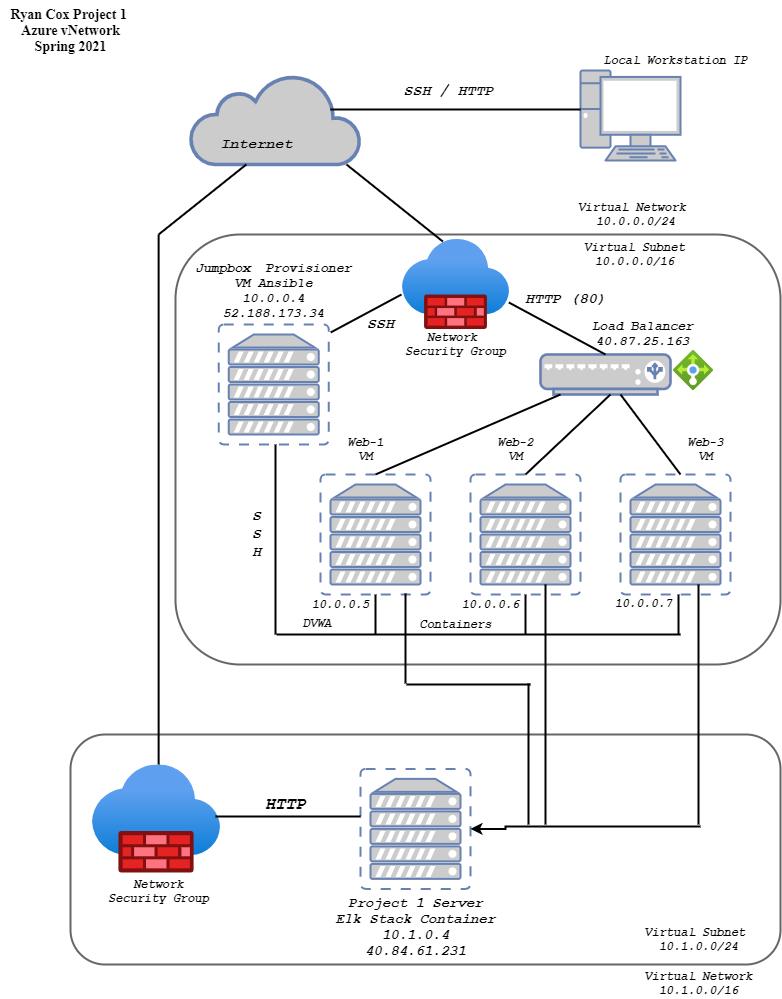

The diagram above was exported from draw.io. Its source (the exported page's mxGraphModel, read from the mxfile embedded in the PNG):
<mxGraphModel dx="1038" dy="548" grid="1" gridSize="10" guides="1" tooltips="1" connect="1" arrows="1" fold="1" page="1" pageScale="1" pageWidth="850" pageHeight="1100" math="0" shadow="0">
  <root>
    <mxCell id="0" />
    <mxCell id="1" parent="0" />
    <mxCell id="ioKiwhDzJexgNbMwN69U-1" value="" style="aspect=fixed;html=1;points=[];align=center;image;fontSize=12;image=img/lib/azure2/networking/Firewalls.svg;" parent="1" vertex="1">
      <mxGeometry x="412" y="245" width="106.5" height="90" as="geometry" />
    </mxCell>
    <mxCell id="ioKiwhDzJexgNbMwN69U-2" value="" style="aspect=fixed;html=1;points=[];align=center;image;fontSize=12;image=img/lib/azure2/networking/Firewalls.svg;" parent="1" vertex="1">
      <mxGeometry x="102.01" y="770.38" width="128.25" height="108.38" as="geometry" />
    </mxCell>
    <mxCell id="ioKiwhDzJexgNbMwN69U-3" value="" style="aspect=fixed;html=1;points=[];align=center;image;fontSize=12;image=img/lib/azure2/networking/Load_Balancers.svg;" parent="1" vertex="1">
      <mxGeometry x="683" y="356" width="40" height="40" as="geometry" />
    </mxCell>
    <mxCell id="ioKiwhDzJexgNbMwN69U-4" value="" style="fontColor=#0066CC;verticalAlign=top;verticalLabelPosition=bottom;labelPosition=center;align=center;html=1;outlineConnect=0;fillColor=#CCCCCC;strokeColor=#6881B3;gradientColor=none;gradientDirection=north;strokeWidth=2;shape=mxgraph.networks.virtual_server;" parent="1" vertex="1">
      <mxGeometry x="630" y="480" width="110" height="120" as="geometry" />
    </mxCell>
    <mxCell id="ioKiwhDzJexgNbMwN69U-5" value="" style="fontColor=#0066CC;verticalAlign=top;verticalLabelPosition=bottom;labelPosition=center;align=center;html=1;outlineConnect=0;fillColor=#CCCCCC;strokeColor=#6881B3;gradientColor=none;gradientDirection=north;strokeWidth=2;shape=mxgraph.networks.virtual_server;" parent="1" vertex="1">
      <mxGeometry x="370" y="774.38" width="110" height="120" as="geometry" />
    </mxCell>
    <mxCell id="ioKiwhDzJexgNbMwN69U-6" value="" style="fontColor=#0066CC;verticalAlign=top;verticalLabelPosition=bottom;labelPosition=center;align=center;html=1;outlineConnect=0;fillColor=#CCCCCC;strokeColor=#6881B3;gradientColor=none;gradientDirection=north;strokeWidth=2;shape=mxgraph.networks.virtual_server;" parent="1" vertex="1">
      <mxGeometry x="330" y="480" width="110" height="120" as="geometry" />
    </mxCell>
    <mxCell id="ioKiwhDzJexgNbMwN69U-7" value="" style="fontColor=#0066CC;verticalAlign=top;verticalLabelPosition=bottom;labelPosition=center;align=center;html=1;outlineConnect=0;fillColor=#CCCCCC;strokeColor=#6881B3;gradientColor=none;gradientDirection=north;strokeWidth=2;shape=mxgraph.networks.virtual_server;" parent="1" vertex="1">
      <mxGeometry x="480" y="480" width="110" height="120" as="geometry" />
    </mxCell>
    <mxCell id="ioKiwhDzJexgNbMwN69U-8" value="" style="html=1;outlineConnect=0;fillColor=#CCCCCC;strokeColor=#6881B3;gradientColor=none;gradientDirection=north;strokeWidth=2;shape=mxgraph.networks.cloud;fontColor=#ffffff;" parent="1" vertex="1">
      <mxGeometry x="200" y="80" width="170" height="90" as="geometry" />
    </mxCell>
    <mxCell id="ioKiwhDzJexgNbMwN69U-9" value="" style="fontColor=#0066CC;verticalAlign=top;verticalLabelPosition=bottom;labelPosition=center;align=center;html=1;outlineConnect=0;fillColor=#CCCCCC;strokeColor=#6881B3;gradientColor=none;gradientDirection=north;strokeWidth=2;shape=mxgraph.networks.load_balancer;" parent="1" vertex="1">
      <mxGeometry x="550" y="360" width="130" height="40" as="geometry" />
    </mxCell>
    <mxCell id="ioKiwhDzJexgNbMwN69U-10" value="" style="fontColor=#0066CC;verticalAlign=top;verticalLabelPosition=bottom;labelPosition=center;align=center;html=1;outlineConnect=0;fillColor=#CCCCCC;strokeColor=#6881B3;gradientColor=none;gradientDirection=north;strokeWidth=2;shape=mxgraph.networks.pc;" parent="1" vertex="1">
      <mxGeometry x="590" y="76" width="100" height="90" as="geometry" />
    </mxCell>
    <mxCell id="ioKiwhDzJexgNbMwN69U-12" value="" style="fontColor=#0066CC;verticalAlign=top;verticalLabelPosition=bottom;labelPosition=center;align=center;html=1;outlineConnect=0;fillColor=#CCCCCC;strokeColor=#6881B3;gradientColor=none;gradientDirection=north;strokeWidth=2;shape=mxgraph.networks.virtual_server;" parent="1" vertex="1">
      <mxGeometry x="228.25" y="330" width="110" height="120" as="geometry" />
    </mxCell>
    <mxCell id="ioKiwhDzJexgNbMwN69U-13" value="&lt;b&gt;&lt;i&gt;&lt;font face=&quot;Courier New&quot; style=&quot;font-size: 15px&quot;&gt;Internet&lt;/font&gt;&lt;/i&gt;&lt;/b&gt;" style="text;html=1;align=center;verticalAlign=middle;resizable=0;points=[];autosize=1;" parent="1" vertex="1">
      <mxGeometry x="221" y="140" width="90" height="20" as="geometry" />
    </mxCell>
    <mxCell id="ioKiwhDzJexgNbMwN69U-15" value="" style="line;strokeWidth=2;html=1;" parent="1" vertex="1">
      <mxGeometry x="286" y="635" width="404" height="10" as="geometry" />
    </mxCell>
    <mxCell id="uwklXfAYjJm64DCJCxak-7" style="edgeStyle=orthogonalEdgeStyle;rounded=0;orthogonalLoop=1;jettySize=auto;html=1;strokeWidth=2;" parent="1" source="ioKiwhDzJexgNbMwN69U-16" target="ioKiwhDzJexgNbMwN69U-5" edge="1">
      <mxGeometry relative="1" as="geometry" />
    </mxCell>
    <mxCell id="ioKiwhDzJexgNbMwN69U-16" value="" style="line;strokeWidth=2;html=1;" parent="1" vertex="1">
      <mxGeometry x="550" y="827" width="160" height="10" as="geometry" />
    </mxCell>
    <mxCell id="ioKiwhDzJexgNbMwN69U-17" value="" style="line;strokeWidth=2;html=1;" parent="1" vertex="1">
      <mxGeometry x="225" y="817" width="145" height="10" as="geometry" />
    </mxCell>
    <mxCell id="ioKiwhDzJexgNbMwN69U-18" value="" style="line;strokeWidth=2;html=1;" parent="1" vertex="1">
      <mxGeometry x="340" y="110" width="250" height="10" as="geometry" />
    </mxCell>
    <mxCell id="ioKiwhDzJexgNbMwN69U-20" value="" style="line;strokeWidth=2;html=1;direction=west;" parent="1" vertex="1">
      <mxGeometry x="416" y="685" width="124" height="10" as="geometry" />
    </mxCell>
    <mxCell id="ioKiwhDzJexgNbMwN69U-22" value="" style="endArrow=none;html=1;strokeWidth=2;" parent="1" edge="1">
      <mxGeometry width="50" height="50" relative="1" as="geometry">
        <mxPoint x="340.25" y="337.9289940828403" as="sourcePoint" />
        <mxPoint x="411" y="300" as="targetPoint" />
      </mxGeometry>
    </mxCell>
    <mxCell id="ioKiwhDzJexgNbMwN69U-23" value="" style="endArrow=none;html=1;exitX=0.5;exitY=0;exitDx=0;exitDy=0;exitPerimeter=0;strokeWidth=2;" parent="1" source="ioKiwhDzJexgNbMwN69U-7" edge="1">
      <mxGeometry width="50" height="50" relative="1" as="geometry">
        <mxPoint x="570" y="450" as="sourcePoint" />
        <mxPoint x="620" y="400" as="targetPoint" />
      </mxGeometry>
    </mxCell>
    <object label="" id="ioKiwhDzJexgNbMwN69U-24">
      <mxCell style="endArrow=none;html=1;strokeWidth=2;exitX=0.5;exitY=0;exitDx=0;exitDy=0;exitPerimeter=0;" parent="1" source="ioKiwhDzJexgNbMwN69U-6" edge="1">
        <mxGeometry width="50" height="50" relative="1" as="geometry">
          <mxPoint x="380" y="470" as="sourcePoint" />
          <mxPoint x="570" y="400" as="targetPoint" />
        </mxGeometry>
      </mxCell>
    </object>
    <mxCell id="ioKiwhDzJexgNbMwN69U-25" value="" style="line;strokeWidth=2;direction=south;html=1;" parent="1" vertex="1">
      <mxGeometry x="530" y="600" width="10" height="40" as="geometry" />
    </mxCell>
    <mxCell id="ioKiwhDzJexgNbMwN69U-26" value="" style="line;strokeWidth=2;direction=south;html=1;" parent="1" vertex="1">
      <mxGeometry x="280" y="450" width="10" height="190" as="geometry" />
    </mxCell>
    <mxCell id="ioKiwhDzJexgNbMwN69U-27" value="" style="line;strokeWidth=2;direction=south;html=1;" parent="1" vertex="1">
      <mxGeometry x="683" y="600" width="10" height="40" as="geometry" />
    </mxCell>
    <mxCell id="ioKiwhDzJexgNbMwN69U-28" value="" style="line;strokeWidth=2;direction=south;html=1;" parent="1" vertex="1">
      <mxGeometry x="380" y="600" width="10" height="40" as="geometry" />
    </mxCell>
    <mxCell id="ioKiwhDzJexgNbMwN69U-32" value="" style="line;strokeWidth=2;direction=south;html=1;" parent="1" vertex="1">
      <mxGeometry x="163.13" y="240" width="10" height="530" as="geometry" />
    </mxCell>
    <mxCell id="ioKiwhDzJexgNbMwN69U-33" value="" style="line;strokeWidth=2;direction=south;html=1;" parent="1" vertex="1">
      <mxGeometry x="703" y="590" width="10" height="240" as="geometry" />
    </mxCell>
    <mxCell id="ioKiwhDzJexgNbMwN69U-34" value="" style="line;strokeWidth=2;direction=south;html=1;" parent="1" vertex="1">
      <mxGeometry x="410" y="599" width="10" height="90" as="geometry" />
    </mxCell>
    <mxCell id="ioKiwhDzJexgNbMwN69U-35" value="" style="line;strokeWidth=2;direction=south;html=1;" parent="1" vertex="1">
      <mxGeometry x="550" y="590" width="10" height="240" as="geometry" />
    </mxCell>
    <mxCell id="ioKiwhDzJexgNbMwN69U-36" value="" style="endArrow=none;html=1;strokeWidth=2;entryX=0.5;entryY=0;entryDx=0;entryDy=0;entryPerimeter=0;exitX=0.999;exitY=0.7;exitDx=0;exitDy=0;exitPerimeter=0;" parent="1" source="ioKiwhDzJexgNbMwN69U-1" target="ioKiwhDzJexgNbMwN69U-9" edge="1">
      <mxGeometry width="50" height="50" relative="1" as="geometry">
        <mxPoint x="500" y="270" as="sourcePoint" />
        <mxPoint x="570" y="310" as="targetPoint" />
      </mxGeometry>
    </mxCell>
    <mxCell id="ioKiwhDzJexgNbMwN69U-38" value="" style="endArrow=none;html=1;strokeWidth=2;" parent="1" target="ioKiwhDzJexgNbMwN69U-9" edge="1">
      <mxGeometry width="50" height="50" relative="1" as="geometry">
        <mxPoint x="690" y="480" as="sourcePoint" />
        <mxPoint x="740" y="430" as="targetPoint" />
      </mxGeometry>
    </mxCell>
    <mxCell id="ioKiwhDzJexgNbMwN69U-40" value="" style="endArrow=none;html=1;strokeWidth=2;exitX=0;exitY=0.5;exitDx=0;exitDy=0;exitPerimeter=0;" parent="1" source="ioKiwhDzJexgNbMwN69U-32" edge="1">
      <mxGeometry width="50" height="50" relative="1" as="geometry">
        <mxPoint x="195" y="250" as="sourcePoint" />
        <mxPoint x="255.79999999999995" y="170" as="targetPoint" />
      </mxGeometry>
    </mxCell>
    <mxCell id="ioKiwhDzJexgNbMwN69U-42" value="&lt;b&gt;&lt;i&gt;&lt;font face=&quot;Courier New&quot; style=&quot;font-size: 15px&quot;&gt;SSH / HTTP&lt;/font&gt;&lt;/i&gt;&lt;/b&gt;" style="text;html=1;align=center;verticalAlign=middle;resizable=0;points=[];autosize=1;" parent="1" vertex="1">
      <mxGeometry x="403.25" y="87" width="110" height="20" as="geometry" />
    </mxCell>
    <mxCell id="ioKiwhDzJexgNbMwN69U-43" value="SSH" style="text;html=1;align=center;verticalAlign=middle;resizable=0;points=[];autosize=1;fontStyle=3;fontFamily=Courier New;fontSize=15;" parent="1" vertex="1">
      <mxGeometry x="370" y="320" width="40" height="20" as="geometry" />
    </mxCell>
    <mxCell id="ioKiwhDzJexgNbMwN69U-45" value="" style="endArrow=none;html=1;strokeWidth=2;exitX=0.426;exitY=0.056;exitDx=0;exitDy=0;exitPerimeter=0;" parent="1" edge="1">
      <mxGeometry width="50" height="50" relative="1" as="geometry">
        <mxPoint x="452.3689999999999" y="247.03999999999996" as="sourcePoint" />
        <mxPoint x="356" y="170" as="targetPoint" />
      </mxGeometry>
    </mxCell>
    <mxCell id="ioKiwhDzJexgNbMwN69U-46" value="Load Balancer&lt;br style=&quot;font-size: 13px;&quot;&gt;40.87.25.163" style="text;html=1;align=center;verticalAlign=middle;resizable=0;points=[];autosize=1;fontStyle=3;fontFamily=Courier New;fontSize=13;" parent="1" vertex="1">
      <mxGeometry x="592" y="319" width="120" height="40" as="geometry" />
    </mxCell>
    <mxCell id="ioKiwhDzJexgNbMwN69U-47" value="HTTP (80)" style="text;html=1;align=center;verticalAlign=middle;resizable=0;points=[];autosize=1;rotation=0;fontFamily=Courier New;fontStyle=3;fontSize=15;" parent="1" vertex="1">
      <mxGeometry x="525" y="295" width="100" height="20" as="geometry" />
    </mxCell>
    <mxCell id="9449JNNiggNjwq_ax94Q-1" value="Local Workstation IP" style="text;html=1;align=center;verticalAlign=middle;resizable=0;points=[];autosize=1;fontStyle=3;fontFamily=Courier New;" parent="1" vertex="1">
      <mxGeometry x="605" y="56" width="160" height="20" as="geometry" />
    </mxCell>
    <mxCell id="9449JNNiggNjwq_ax94Q-2" value="Jumpbox&amp;nbsp; Provisioner&lt;br style=&quot;font-size: 13px;&quot;&gt;VM Ansible&lt;br style=&quot;font-size: 13px;&quot;&gt;10.0.0.4&lt;br style=&quot;font-size: 13px;&quot;&gt;52.188.173.34" style="text;html=1;align=center;verticalAlign=middle;resizable=0;points=[];autosize=1;fontStyle=3;fontFamily=Courier New;fontSize=13;" parent="1" vertex="1">
      <mxGeometry x="198.25" y="261" width="170" height="70" as="geometry" />
    </mxCell>
    <mxCell id="9449JNNiggNjwq_ax94Q-3" value="Network &lt;br&gt;Security Group" style="text;html=1;align=center;verticalAlign=middle;resizable=0;points=[];autosize=1;fontStyle=3;fontFamily=Courier New;" parent="1" vertex="1">
      <mxGeometry x="405.25" y="335" width="120" height="30" as="geometry" />
    </mxCell>
    <mxCell id="9449JNNiggNjwq_ax94Q-4" value="Network&lt;br&gt;Security Group" style="text;html=1;align=center;verticalAlign=middle;resizable=0;points=[];autosize=1;fontStyle=3;fontFamily=Courier New;" parent="1" vertex="1">
      <mxGeometry x="108.25" y="881.76" width="120" height="30" as="geometry" />
    </mxCell>
    <mxCell id="9449JNNiggNjwq_ax94Q-5" value="Web-1&lt;br&gt;VM" style="text;html=1;align=center;verticalAlign=middle;resizable=0;points=[];autosize=1;fontStyle=3;fontFamily=Courier New;" parent="1" vertex="1">
      <mxGeometry x="350" y="440" width="50" height="30" as="geometry" />
    </mxCell>
    <mxCell id="9449JNNiggNjwq_ax94Q-6" value="Web-2&lt;br&gt;VM" style="text;html=1;align=center;verticalAlign=middle;resizable=0;points=[];autosize=1;fontFamily=Courier New;fontStyle=3" parent="1" vertex="1">
      <mxGeometry x="500" y="440" width="50" height="30" as="geometry" />
    </mxCell>
    <mxCell id="9449JNNiggNjwq_ax94Q-7" value="Web-3&lt;br&gt;VM" style="text;html=1;align=center;verticalAlign=middle;resizable=0;points=[];autosize=1;fontFamily=Courier New;fontStyle=3" parent="1" vertex="1">
      <mxGeometry x="690" y="440" width="50" height="30" as="geometry" />
    </mxCell>
    <mxCell id="uwklXfAYjJm64DCJCxak-5" value="" style="line;strokeWidth=2;direction=south;html=1;" parent="1" vertex="1">
      <mxGeometry x="533" y="689" width="10" height="141" as="geometry" />
    </mxCell>
    <mxCell id="uwklXfAYjJm64DCJCxak-8" value="Project 1 Server&lt;br style=&quot;font-size: 14px;&quot;&gt;Elk Stack Container&lt;br style=&quot;font-size: 14px;&quot;&gt;10.1.0.4&lt;br style=&quot;font-size: 14px;&quot;&gt;40.84.61.231" style="text;html=1;align=center;verticalAlign=middle;resizable=0;points=[];autosize=1;fontStyle=3;fontFamily=Courier New;fontSize=14;" parent="1" vertex="1">
      <mxGeometry x="335" y="897" width="180" height="70" as="geometry" />
    </mxCell>
    <mxCell id="uwklXfAYjJm64DCJCxak-9" value="S&lt;br style=&quot;font-size: 15px;&quot;&gt;S&lt;br style=&quot;font-size: 15px;&quot;&gt;H&lt;br style=&quot;font-size: 15px;&quot;&gt;" style="text;html=1;align=center;verticalAlign=middle;resizable=0;points=[];autosize=1;fontFamily=Courier New;fontStyle=3;fontSize=15;" parent="1" vertex="1">
      <mxGeometry x="256" y="510" width="20" height="60" as="geometry" />
    </mxCell>
    <mxCell id="uwklXfAYjJm64DCJCxak-10" value="DVWA&amp;nbsp;" style="text;html=1;align=center;verticalAlign=middle;resizable=0;points=[];autosize=1;fontStyle=3;fontFamily=Courier New;" parent="1" vertex="1">
      <mxGeometry x="305" y="619" width="50" height="20" as="geometry" />
    </mxCell>
    <mxCell id="uwklXfAYjJm64DCJCxak-11" value="Containers" style="text;html=1;align=center;verticalAlign=middle;resizable=0;points=[];autosize=1;fontStyle=3;fontFamily=Courier New;" parent="1" vertex="1">
      <mxGeometry x="420" y="620" width="90" height="20" as="geometry" />
    </mxCell>
    <mxCell id="uwklXfAYjJm64DCJCxak-12" value="HTTP" style="text;html=1;align=center;verticalAlign=middle;resizable=0;points=[];autosize=1;fontStyle=3;fontFamily=Courier New;fontSize=17;" parent="1" vertex="1">
      <mxGeometry x="265" y="795" width="60" height="30" as="geometry" />
    </mxCell>
    <mxCell id="uwklXfAYjJm64DCJCxak-13" value="10.0.0.5" style="text;html=1;align=center;verticalAlign=middle;resizable=0;points=[];autosize=1;fontStyle=3;fontFamily=Courier New;" parent="1" vertex="1">
      <mxGeometry x="315" y="600" width="70" height="20" as="geometry" />
    </mxCell>
    <mxCell id="uwklXfAYjJm64DCJCxak-14" value="10.0.0.6" style="text;html=1;align=center;verticalAlign=middle;resizable=0;points=[];autosize=1;fontStyle=3;fontFamily=Courier New;" parent="1" vertex="1">
      <mxGeometry x="465" y="600" width="70" height="20" as="geometry" />
    </mxCell>
    <mxCell id="uwklXfAYjJm64DCJCxak-15" value="10.0.0.7" style="text;html=1;align=center;verticalAlign=middle;resizable=0;points=[];autosize=1;fontStyle=3;fontFamily=Courier New;" parent="1" vertex="1">
      <mxGeometry x="618" y="599" width="70" height="20" as="geometry" />
    </mxCell>
    <mxCell id="uwklXfAYjJm64DCJCxak-16" value="Ryan Cox Project 1&amp;nbsp;&lt;br style=&quot;font-size: 14px;&quot;&gt;Azure vNetwork&lt;br style=&quot;font-size: 14px;&quot;&gt;Spring 2021" style="text;html=1;align=center;verticalAlign=middle;resizable=0;points=[];autosize=1;fontStyle=1;fontSize=14;fontFamily=Times New Roman;" parent="1" vertex="1">
      <mxGeometry x="10" y="6" width="140" height="60" as="geometry" />
    </mxCell>
    <mxCell id="uwklXfAYjJm64DCJCxak-20" value="Virtual Network&amp;nbsp;&lt;br style=&quot;font-size: 12px;&quot;&gt;10.0.0.0/24" style="text;html=1;align=center;verticalAlign=middle;resizable=0;points=[];autosize=1;fontSize=12;fontFamily=Courier New;fontStyle=3" parent="1" vertex="1">
      <mxGeometry x="580" y="205" width="130" height="30" as="geometry" />
    </mxCell>
    <mxCell id="uwklXfAYjJm64DCJCxak-21" value="&lt;b style=&quot;font-size: 12px;&quot;&gt;&lt;i style=&quot;font-size: 12px;&quot;&gt;Virtual Subnet&lt;br style=&quot;font-size: 12px;&quot;&gt;10.0.0.0/16&lt;/i&gt;&lt;/b&gt;" style="text;html=1;align=center;verticalAlign=middle;resizable=0;points=[];autosize=1;fontSize=12;fontFamily=Courier New;" parent="1" vertex="1">
      <mxGeometry x="584" y="245" width="120" height="30" as="geometry" />
    </mxCell>
    <mxCell id="uwklXfAYjJm64DCJCxak-23" value="Virtual Subnet&amp;nbsp;&lt;br style=&quot;font-size: 12px&quot;&gt;10.1.0.0/24" style="text;html=1;align=center;verticalAlign=middle;resizable=0;points=[];autosize=1;fontSize=12;fontFamily=Courier New;fontStyle=3" parent="1" vertex="1">
      <mxGeometry x="648" y="930" width="120" height="30" as="geometry" />
    </mxCell>
    <mxCell id="uwklXfAYjJm64DCJCxak-25" value="" style="whiteSpace=wrap;html=1;rounded=1;strokeWidth=2;fillColor=none;gradientColor=#ffffff;fontFamily=Courier New;fontSize=14;opacity=60;" parent="1" vertex="1">
      <mxGeometry x="80" y="740" width="710" height="230" as="geometry" />
    </mxCell>
    <mxCell id="uwklXfAYjJm64DCJCxak-26" value="Virtual Network&lt;br style=&quot;font-size: 12px&quot;&gt;10.1.0.0/16" style="text;html=1;align=center;verticalAlign=middle;resizable=0;points=[];autosize=1;fontSize=12;fontFamily=Courier New;fontStyle=3" parent="1" vertex="1">
      <mxGeometry x="648" y="974" width="120" height="30" as="geometry" />
    </mxCell>
    <mxCell id="uwklXfAYjJm64DCJCxak-27" value="" style="whiteSpace=wrap;html=1;rounded=1;strokeWidth=2;fillColor=none;gradientColor=#ffffff;fontFamily=Courier New;fontSize=12;opacity=60;" parent="1" vertex="1">
      <mxGeometry x="185" y="240" width="605" height="430" as="geometry" />
    </mxCell>
  </root>
</mxGraphModel>